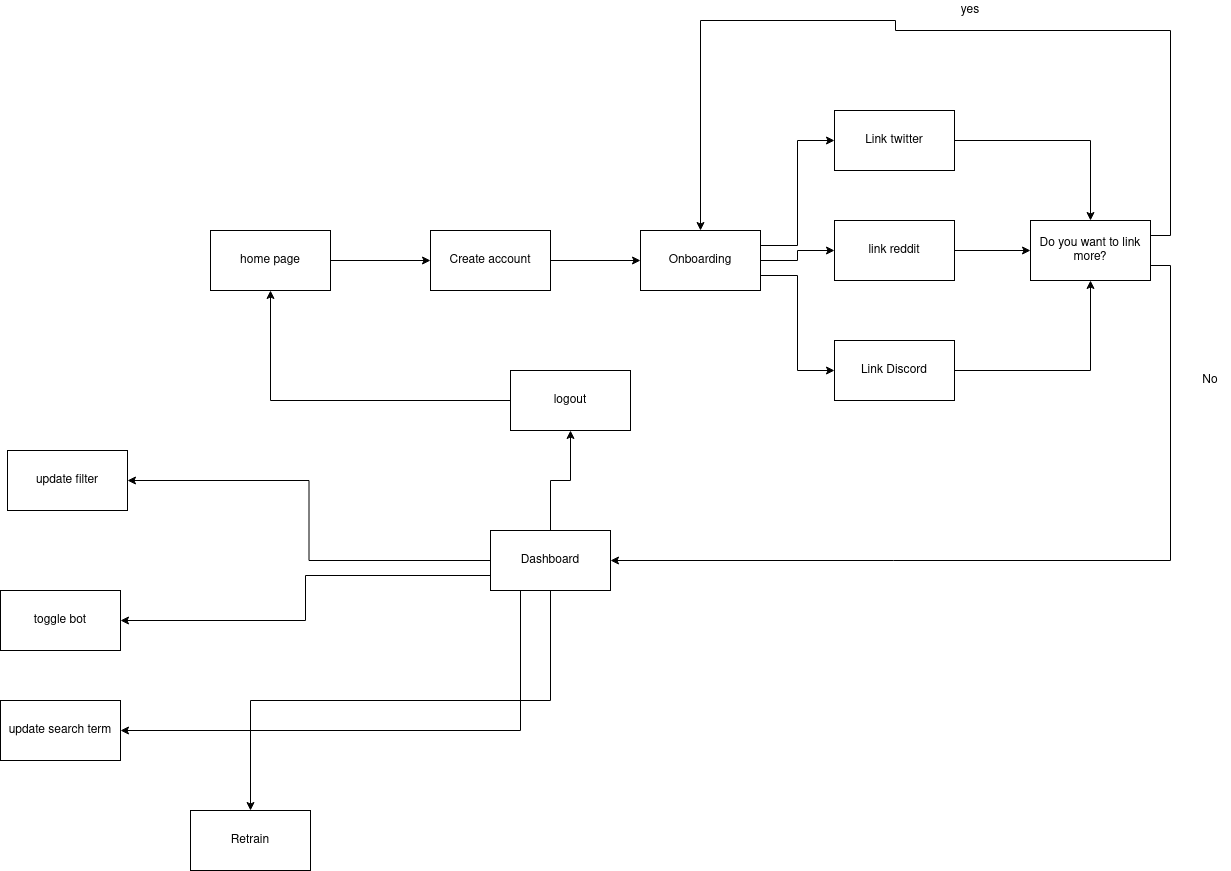

The diagram above was exported from draw.io. Its source (the exported page's mxGraphModel, read from the mxfile embedded in the PNG):
<mxGraphModel dx="4169" dy="1834" grid="1" gridSize="10" guides="1" tooltips="1" connect="1" arrows="1" fold="1" page="1" pageScale="1" pageWidth="827" pageHeight="1169" math="0" shadow="0">
  <root>
    <mxCell id="WIyWlLk6GJQsqaUBKTNV-0" />
    <mxCell id="WIyWlLk6GJQsqaUBKTNV-1" parent="WIyWlLk6GJQsqaUBKTNV-0" />
    <mxCell id="1B7KysYO1IagjHj2QI1q-5" style="edgeStyle=orthogonalEdgeStyle;rounded=0;orthogonalLoop=1;jettySize=auto;html=1;exitX=1;exitY=0.5;exitDx=0;exitDy=0;" edge="1" parent="WIyWlLk6GJQsqaUBKTNV-1" source="1B7KysYO1IagjHj2QI1q-1" target="1B7KysYO1IagjHj2QI1q-4">
      <mxGeometry relative="1" as="geometry" />
    </mxCell>
    <mxCell id="1B7KysYO1IagjHj2QI1q-1" value="&lt;div&gt;Create account&lt;/div&gt;" style="rounded=0;whiteSpace=wrap;html=1;" vertex="1" parent="WIyWlLk6GJQsqaUBKTNV-1">
      <mxGeometry x="-50" y="620" width="120" height="60" as="geometry" />
    </mxCell>
    <mxCell id="1B7KysYO1IagjHj2QI1q-3" style="edgeStyle=orthogonalEdgeStyle;rounded=0;orthogonalLoop=1;jettySize=auto;html=1;entryX=0;entryY=0.5;entryDx=0;entryDy=0;" edge="1" parent="WIyWlLk6GJQsqaUBKTNV-1" source="1B7KysYO1IagjHj2QI1q-2" target="1B7KysYO1IagjHj2QI1q-1">
      <mxGeometry relative="1" as="geometry" />
    </mxCell>
    <mxCell id="1B7KysYO1IagjHj2QI1q-2" value="&lt;div&gt;home page&lt;/div&gt;" style="rounded=0;whiteSpace=wrap;html=1;" vertex="1" parent="WIyWlLk6GJQsqaUBKTNV-1">
      <mxGeometry x="-270" y="620" width="120" height="60" as="geometry" />
    </mxCell>
    <mxCell id="1B7KysYO1IagjHj2QI1q-9" style="edgeStyle=orthogonalEdgeStyle;rounded=0;orthogonalLoop=1;jettySize=auto;html=1;exitX=1;exitY=0.5;exitDx=0;exitDy=0;" edge="1" parent="WIyWlLk6GJQsqaUBKTNV-1" source="1B7KysYO1IagjHj2QI1q-4" target="1B7KysYO1IagjHj2QI1q-7">
      <mxGeometry relative="1" as="geometry" />
    </mxCell>
    <mxCell id="1B7KysYO1IagjHj2QI1q-10" style="edgeStyle=orthogonalEdgeStyle;rounded=0;orthogonalLoop=1;jettySize=auto;html=1;exitX=1;exitY=0.75;exitDx=0;exitDy=0;entryX=0;entryY=0.5;entryDx=0;entryDy=0;" edge="1" parent="WIyWlLk6GJQsqaUBKTNV-1" source="1B7KysYO1IagjHj2QI1q-4" target="1B7KysYO1IagjHj2QI1q-8">
      <mxGeometry relative="1" as="geometry" />
    </mxCell>
    <mxCell id="1B7KysYO1IagjHj2QI1q-11" style="edgeStyle=orthogonalEdgeStyle;rounded=0;orthogonalLoop=1;jettySize=auto;html=1;exitX=1;exitY=0.25;exitDx=0;exitDy=0;entryX=0;entryY=0.5;entryDx=0;entryDy=0;" edge="1" parent="WIyWlLk6GJQsqaUBKTNV-1" source="1B7KysYO1IagjHj2QI1q-4" target="1B7KysYO1IagjHj2QI1q-6">
      <mxGeometry relative="1" as="geometry" />
    </mxCell>
    <mxCell id="1B7KysYO1IagjHj2QI1q-4" value="&lt;div&gt;Onboarding&lt;/div&gt;" style="rounded=0;whiteSpace=wrap;html=1;" vertex="1" parent="WIyWlLk6GJQsqaUBKTNV-1">
      <mxGeometry x="160" y="620" width="120" height="60" as="geometry" />
    </mxCell>
    <mxCell id="1B7KysYO1IagjHj2QI1q-14" style="edgeStyle=orthogonalEdgeStyle;rounded=0;orthogonalLoop=1;jettySize=auto;html=1;exitX=1;exitY=0.5;exitDx=0;exitDy=0;" edge="1" parent="WIyWlLk6GJQsqaUBKTNV-1" source="1B7KysYO1IagjHj2QI1q-6" target="1B7KysYO1IagjHj2QI1q-12">
      <mxGeometry relative="1" as="geometry" />
    </mxCell>
    <mxCell id="1B7KysYO1IagjHj2QI1q-6" value="Link twitter" style="rounded=0;whiteSpace=wrap;html=1;" vertex="1" parent="WIyWlLk6GJQsqaUBKTNV-1">
      <mxGeometry x="354" y="500" width="120" height="60" as="geometry" />
    </mxCell>
    <mxCell id="1B7KysYO1IagjHj2QI1q-15" style="edgeStyle=orthogonalEdgeStyle;rounded=0;orthogonalLoop=1;jettySize=auto;html=1;exitX=1;exitY=0.5;exitDx=0;exitDy=0;" edge="1" parent="WIyWlLk6GJQsqaUBKTNV-1" source="1B7KysYO1IagjHj2QI1q-7" target="1B7KysYO1IagjHj2QI1q-12">
      <mxGeometry relative="1" as="geometry" />
    </mxCell>
    <mxCell id="1B7KysYO1IagjHj2QI1q-7" value="link reddit" style="rounded=0;whiteSpace=wrap;html=1;" vertex="1" parent="WIyWlLk6GJQsqaUBKTNV-1">
      <mxGeometry x="354" y="610" width="120" height="60" as="geometry" />
    </mxCell>
    <mxCell id="1B7KysYO1IagjHj2QI1q-16" style="edgeStyle=orthogonalEdgeStyle;rounded=0;orthogonalLoop=1;jettySize=auto;html=1;exitX=1;exitY=0.5;exitDx=0;exitDy=0;" edge="1" parent="WIyWlLk6GJQsqaUBKTNV-1" source="1B7KysYO1IagjHj2QI1q-8" target="1B7KysYO1IagjHj2QI1q-12">
      <mxGeometry relative="1" as="geometry" />
    </mxCell>
    <mxCell id="1B7KysYO1IagjHj2QI1q-8" value="Link Discord" style="rounded=0;whiteSpace=wrap;html=1;" vertex="1" parent="WIyWlLk6GJQsqaUBKTNV-1">
      <mxGeometry x="354" y="730" width="120" height="60" as="geometry" />
    </mxCell>
    <mxCell id="1B7KysYO1IagjHj2QI1q-18" style="edgeStyle=orthogonalEdgeStyle;rounded=0;orthogonalLoop=1;jettySize=auto;html=1;exitX=1;exitY=0.25;exitDx=0;exitDy=0;entryX=0.5;entryY=0;entryDx=0;entryDy=0;" edge="1" parent="WIyWlLk6GJQsqaUBKTNV-1" source="1B7KysYO1IagjHj2QI1q-12" target="1B7KysYO1IagjHj2QI1q-4">
      <mxGeometry relative="1" as="geometry">
        <Array as="points">
          <mxPoint x="690" y="625" />
          <mxPoint x="690" y="420" />
          <mxPoint x="415" y="420" />
          <mxPoint x="415" y="410" />
          <mxPoint x="220" y="410" />
        </Array>
      </mxGeometry>
    </mxCell>
    <mxCell id="1B7KysYO1IagjHj2QI1q-21" style="edgeStyle=orthogonalEdgeStyle;rounded=0;orthogonalLoop=1;jettySize=auto;html=1;exitX=1;exitY=0.75;exitDx=0;exitDy=0;entryX=1;entryY=0.5;entryDx=0;entryDy=0;" edge="1" parent="WIyWlLk6GJQsqaUBKTNV-1" source="1B7KysYO1IagjHj2QI1q-12" target="1B7KysYO1IagjHj2QI1q-20">
      <mxGeometry relative="1" as="geometry" />
    </mxCell>
    <mxCell id="1B7KysYO1IagjHj2QI1q-12" value="Do you want to link more?" style="rounded=0;whiteSpace=wrap;html=1;" vertex="1" parent="WIyWlLk6GJQsqaUBKTNV-1">
      <mxGeometry x="550" y="610" width="120" height="60" as="geometry" />
    </mxCell>
    <mxCell id="1B7KysYO1IagjHj2QI1q-19" value="yes" style="text;html=1;strokeColor=none;fillColor=none;align=center;verticalAlign=middle;whiteSpace=wrap;rounded=0;" vertex="1" parent="WIyWlLk6GJQsqaUBKTNV-1">
      <mxGeometry x="470" y="390" width="40" height="20" as="geometry" />
    </mxCell>
    <mxCell id="1B7KysYO1IagjHj2QI1q-28" style="edgeStyle=orthogonalEdgeStyle;rounded=0;orthogonalLoop=1;jettySize=auto;html=1;exitX=0;exitY=0.5;exitDx=0;exitDy=0;entryX=1;entryY=0.5;entryDx=0;entryDy=0;" edge="1" parent="WIyWlLk6GJQsqaUBKTNV-1" source="1B7KysYO1IagjHj2QI1q-20" target="1B7KysYO1IagjHj2QI1q-25">
      <mxGeometry relative="1" as="geometry" />
    </mxCell>
    <mxCell id="1B7KysYO1IagjHj2QI1q-29" style="edgeStyle=orthogonalEdgeStyle;rounded=0;orthogonalLoop=1;jettySize=auto;html=1;exitX=0;exitY=0.75;exitDx=0;exitDy=0;" edge="1" parent="WIyWlLk6GJQsqaUBKTNV-1" source="1B7KysYO1IagjHj2QI1q-20" target="1B7KysYO1IagjHj2QI1q-26">
      <mxGeometry relative="1" as="geometry" />
    </mxCell>
    <mxCell id="1B7KysYO1IagjHj2QI1q-30" style="edgeStyle=orthogonalEdgeStyle;rounded=0;orthogonalLoop=1;jettySize=auto;html=1;exitX=0.25;exitY=1;exitDx=0;exitDy=0;entryX=1;entryY=0.5;entryDx=0;entryDy=0;" edge="1" parent="WIyWlLk6GJQsqaUBKTNV-1" source="1B7KysYO1IagjHj2QI1q-20" target="1B7KysYO1IagjHj2QI1q-27">
      <mxGeometry relative="1" as="geometry" />
    </mxCell>
    <mxCell id="1B7KysYO1IagjHj2QI1q-32" style="edgeStyle=orthogonalEdgeStyle;rounded=0;orthogonalLoop=1;jettySize=auto;html=1;exitX=0.5;exitY=1;exitDx=0;exitDy=0;" edge="1" parent="WIyWlLk6GJQsqaUBKTNV-1" source="1B7KysYO1IagjHj2QI1q-20" target="1B7KysYO1IagjHj2QI1q-31">
      <mxGeometry relative="1" as="geometry" />
    </mxCell>
    <mxCell id="1B7KysYO1IagjHj2QI1q-34" style="edgeStyle=orthogonalEdgeStyle;rounded=0;orthogonalLoop=1;jettySize=auto;html=1;exitX=0.5;exitY=0;exitDx=0;exitDy=0;" edge="1" parent="WIyWlLk6GJQsqaUBKTNV-1" source="1B7KysYO1IagjHj2QI1q-20" target="1B7KysYO1IagjHj2QI1q-33">
      <mxGeometry relative="1" as="geometry" />
    </mxCell>
    <mxCell id="1B7KysYO1IagjHj2QI1q-20" value="Dashboard" style="rounded=0;whiteSpace=wrap;html=1;" vertex="1" parent="WIyWlLk6GJQsqaUBKTNV-1">
      <mxGeometry x="10" y="920" width="120" height="60" as="geometry" />
    </mxCell>
    <mxCell id="1B7KysYO1IagjHj2QI1q-22" value="No" style="text;html=1;strokeColor=none;fillColor=none;align=center;verticalAlign=middle;whiteSpace=wrap;rounded=0;" vertex="1" parent="WIyWlLk6GJQsqaUBKTNV-1">
      <mxGeometry x="710" y="760" width="40" height="20" as="geometry" />
    </mxCell>
    <mxCell id="1B7KysYO1IagjHj2QI1q-25" value="&lt;div&gt;update filter&lt;/div&gt;" style="rounded=0;whiteSpace=wrap;html=1;" vertex="1" parent="WIyWlLk6GJQsqaUBKTNV-1">
      <mxGeometry x="-473" y="840" width="120" height="60" as="geometry" />
    </mxCell>
    <mxCell id="1B7KysYO1IagjHj2QI1q-26" value="toggle bot" style="rounded=0;whiteSpace=wrap;html=1;" vertex="1" parent="WIyWlLk6GJQsqaUBKTNV-1">
      <mxGeometry x="-480" y="980" width="120" height="60" as="geometry" />
    </mxCell>
    <mxCell id="1B7KysYO1IagjHj2QI1q-27" value="update search term" style="rounded=0;whiteSpace=wrap;html=1;" vertex="1" parent="WIyWlLk6GJQsqaUBKTNV-1">
      <mxGeometry x="-480" y="1090" width="120" height="60" as="geometry" />
    </mxCell>
    <mxCell id="1B7KysYO1IagjHj2QI1q-31" value="&lt;div&gt;Retrain&lt;/div&gt;" style="rounded=0;whiteSpace=wrap;html=1;" vertex="1" parent="WIyWlLk6GJQsqaUBKTNV-1">
      <mxGeometry x="-290" y="1200" width="120" height="60" as="geometry" />
    </mxCell>
    <mxCell id="1B7KysYO1IagjHj2QI1q-35" style="edgeStyle=orthogonalEdgeStyle;rounded=0;orthogonalLoop=1;jettySize=auto;html=1;exitX=0;exitY=0.5;exitDx=0;exitDy=0;" edge="1" parent="WIyWlLk6GJQsqaUBKTNV-1" source="1B7KysYO1IagjHj2QI1q-33" target="1B7KysYO1IagjHj2QI1q-2">
      <mxGeometry relative="1" as="geometry" />
    </mxCell>
    <mxCell id="1B7KysYO1IagjHj2QI1q-33" value="logout" style="rounded=0;whiteSpace=wrap;html=1;" vertex="1" parent="WIyWlLk6GJQsqaUBKTNV-1">
      <mxGeometry x="30" y="760" width="120" height="60" as="geometry" />
    </mxCell>
  </root>
</mxGraphModel>